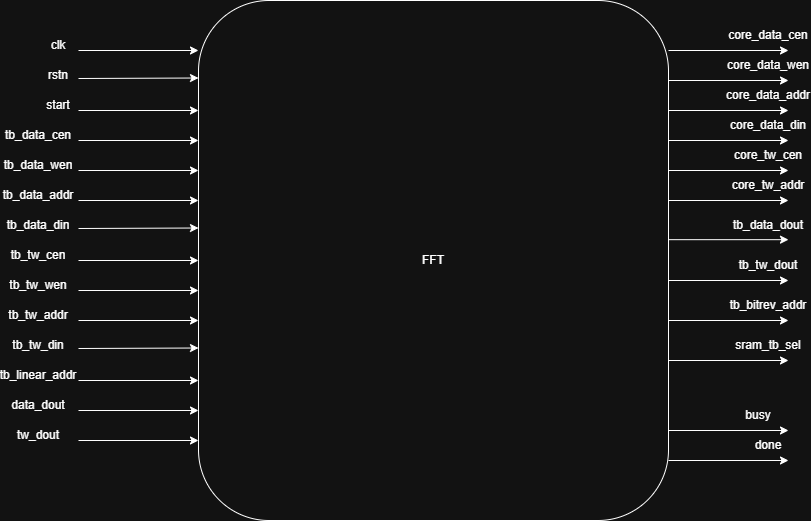

The diagram above was exported from draw.io. Its source (the exported page's mxGraphModel, read from the mxfile embedded in the PNG):
<mxGraphModel dx="1222" dy="761" grid="1" gridSize="10" guides="1" tooltips="1" connect="1" arrows="1" fold="1" page="1" pageScale="1" pageWidth="3300" pageHeight="2339" math="0" shadow="0">
  <root>
    <mxCell id="0" />
    <mxCell id="1" parent="0" />
    <mxCell id="JwAo93P7-Tx7HwBiXQwc-1" parent="1" style="rounded=1;whiteSpace=wrap;html=1;" value="FFT" vertex="1">
      <mxGeometry height="520" width="470" x="570" y="190" as="geometry" />
    </mxCell>
    <mxCell id="JwAo93P7-Tx7HwBiXQwc-2" edge="1" parent="1" style="endArrow=classic;html=1;rounded=0;entryX=0;entryY=0.25;entryDx=0;entryDy=0;" value="">
      <mxGeometry height="50" relative="1" width="50" as="geometry">
        <mxPoint x="450" y="268" as="sourcePoint" />
        <mxPoint x="570" y="267.5" as="targetPoint" />
      </mxGeometry>
    </mxCell>
    <mxCell id="JwAo93P7-Tx7HwBiXQwc-3" edge="1" parent="1" style="endArrow=classic;html=1;rounded=0;entryX=0;entryY=0.25;entryDx=0;entryDy=0;" value="">
      <mxGeometry height="50" relative="1" width="50" as="geometry">
        <mxPoint x="450" y="240" as="sourcePoint" />
        <mxPoint x="570" y="240" as="targetPoint" />
      </mxGeometry>
    </mxCell>
    <mxCell id="JwAo93P7-Tx7HwBiXQwc-4" edge="1" parent="1" style="endArrow=classic;html=1;rounded=0;entryX=0;entryY=0.25;entryDx=0;entryDy=0;" value="">
      <mxGeometry height="50" relative="1" width="50" as="geometry">
        <mxPoint x="450" y="300" as="sourcePoint" />
        <mxPoint x="570" y="300" as="targetPoint" />
      </mxGeometry>
    </mxCell>
    <mxCell id="JwAo93P7-Tx7HwBiXQwc-6" edge="1" parent="1" style="endArrow=classic;html=1;rounded=0;entryX=0;entryY=0.25;entryDx=0;entryDy=0;" value="">
      <mxGeometry height="50" relative="1" width="50" as="geometry">
        <mxPoint x="450" y="360" as="sourcePoint" />
        <mxPoint x="570" y="360" as="targetPoint" />
      </mxGeometry>
    </mxCell>
    <mxCell id="JwAo93P7-Tx7HwBiXQwc-10" parent="1" style="text;html=1;whiteSpace=wrap;strokeColor=none;fillColor=none;align=center;verticalAlign=middle;rounded=0;" value="clk" vertex="1">
      <mxGeometry height="30" width="60" x="400" y="220" as="geometry" />
    </mxCell>
    <mxCell id="JwAo93P7-Tx7HwBiXQwc-11" parent="1" style="text;html=1;whiteSpace=wrap;strokeColor=none;fillColor=none;align=center;verticalAlign=middle;rounded=0;" value="rstn" vertex="1">
      <mxGeometry height="30" width="60" x="400" y="250" as="geometry" />
    </mxCell>
    <mxCell id="JwAo93P7-Tx7HwBiXQwc-12" parent="1" style="text;html=1;whiteSpace=wrap;strokeColor=none;fillColor=none;align=center;verticalAlign=middle;rounded=0;" value="start" vertex="1">
      <mxGeometry height="30" width="60" x="400" y="280" as="geometry" />
    </mxCell>
    <mxCell id="JwAo93P7-Tx7HwBiXQwc-15" edge="1" parent="1" style="endArrow=classic;html=1;rounded=0;entryX=0;entryY=0.25;entryDx=0;entryDy=0;" value="">
      <mxGeometry height="50" relative="1" width="50" as="geometry">
        <mxPoint x="1040" y="620" as="sourcePoint" />
        <mxPoint x="1160" y="620" as="targetPoint" />
      </mxGeometry>
    </mxCell>
    <mxCell id="JwAo93P7-Tx7HwBiXQwc-16" edge="1" parent="1" style="endArrow=classic;html=1;rounded=0;entryX=0;entryY=0.25;entryDx=0;entryDy=0;" value="">
      <mxGeometry height="50" relative="1" width="50" as="geometry">
        <mxPoint x="1040" y="650" as="sourcePoint" />
        <mxPoint x="1160" y="650" as="targetPoint" />
      </mxGeometry>
    </mxCell>
    <mxCell id="JwAo93P7-Tx7HwBiXQwc-17" parent="1" style="text;html=1;whiteSpace=wrap;strokeColor=none;fillColor=none;align=center;verticalAlign=middle;rounded=0;" value="busy" vertex="1">
      <mxGeometry height="30" width="60" x="1100" y="590" as="geometry" />
    </mxCell>
    <mxCell id="JwAo93P7-Tx7HwBiXQwc-18" parent="1" style="text;html=1;whiteSpace=wrap;strokeColor=none;fillColor=none;align=center;verticalAlign=middle;rounded=0;" value="done" vertex="1">
      <mxGeometry height="30" width="60" x="1110" y="620" as="geometry" />
    </mxCell>
    <mxCell id="JwAo93P7-Tx7HwBiXQwc-20" edge="1" parent="1" style="endArrow=classic;html=1;rounded=0;entryX=0;entryY=0.25;entryDx=0;entryDy=0;" value="">
      <mxGeometry height="50" relative="1" width="50" as="geometry">
        <mxPoint x="1040" y="240" as="sourcePoint" />
        <mxPoint x="1160" y="240" as="targetPoint" />
      </mxGeometry>
    </mxCell>
    <mxCell id="JwAo93P7-Tx7HwBiXQwc-21" edge="1" parent="1" style="endArrow=classic;html=1;rounded=0;entryX=0;entryY=0.25;entryDx=0;entryDy=0;" value="">
      <mxGeometry height="50" relative="1" width="50" as="geometry">
        <mxPoint x="1040" y="270" as="sourcePoint" />
        <mxPoint x="1160" y="270" as="targetPoint" />
      </mxGeometry>
    </mxCell>
    <mxCell id="JwAo93P7-Tx7HwBiXQwc-22" edge="1" parent="1" style="endArrow=classic;html=1;rounded=0;entryX=0;entryY=0.25;entryDx=0;entryDy=0;" value="">
      <mxGeometry height="50" relative="1" width="50" as="geometry">
        <mxPoint x="1040" y="300" as="sourcePoint" />
        <mxPoint x="1160" y="300" as="targetPoint" />
      </mxGeometry>
    </mxCell>
    <mxCell id="JwAo93P7-Tx7HwBiXQwc-23" edge="1" parent="1" style="endArrow=classic;html=1;rounded=0;entryX=0;entryY=0.25;entryDx=0;entryDy=0;" value="">
      <mxGeometry height="50" relative="1" width="50" as="geometry">
        <mxPoint x="1040" y="330" as="sourcePoint" />
        <mxPoint x="1160" y="330" as="targetPoint" />
      </mxGeometry>
    </mxCell>
    <mxCell id="JwAo93P7-Tx7HwBiXQwc-24" edge="1" parent="1" style="endArrow=classic;html=1;rounded=0;entryX=0;entryY=0.25;entryDx=0;entryDy=0;" value="">
      <mxGeometry height="50" relative="1" width="50" as="geometry">
        <mxPoint x="1040" y="360" as="sourcePoint" />
        <mxPoint x="1160" y="360" as="targetPoint" />
      </mxGeometry>
    </mxCell>
    <mxCell id="JwAo93P7-Tx7HwBiXQwc-25" parent="1" style="text;html=1;whiteSpace=wrap;strokeColor=none;fillColor=none;align=center;verticalAlign=middle;rounded=0;" value="core_data_cen" vertex="1">
      <mxGeometry height="30" width="60" x="1110" y="210" as="geometry" />
    </mxCell>
    <mxCell id="JwAo93P7-Tx7HwBiXQwc-26" parent="1" style="text;html=1;whiteSpace=wrap;strokeColor=none;fillColor=none;align=center;verticalAlign=middle;rounded=0;" value="core_data_wen" vertex="1">
      <mxGeometry height="30" width="60" x="1110" y="240" as="geometry" />
    </mxCell>
    <mxCell id="JwAo93P7-Tx7HwBiXQwc-27" parent="1" style="text;html=1;whiteSpace=wrap;strokeColor=none;fillColor=none;align=center;verticalAlign=middle;rounded=0;" value="core_data_addr" vertex="1">
      <mxGeometry height="30" width="60" x="1110" y="270" as="geometry" />
    </mxCell>
    <mxCell id="JwAo93P7-Tx7HwBiXQwc-28" parent="1" style="text;html=1;whiteSpace=wrap;strokeColor=none;fillColor=none;align=center;verticalAlign=middle;rounded=0;" value="core_data_din" vertex="1">
      <mxGeometry height="30" width="60" x="1110" y="300" as="geometry" />
    </mxCell>
    <mxCell id="JwAo93P7-Tx7HwBiXQwc-29" edge="1" parent="1" style="endArrow=classic;html=1;rounded=0;entryX=0;entryY=0.25;entryDx=0;entryDy=0;" value="">
      <mxGeometry height="50" relative="1" width="50" as="geometry">
        <mxPoint x="450" y="330" as="sourcePoint" />
        <mxPoint x="570" y="330" as="targetPoint" />
      </mxGeometry>
    </mxCell>
    <mxCell id="JwAo93P7-Tx7HwBiXQwc-30" parent="1" style="text;html=1;whiteSpace=wrap;strokeColor=none;fillColor=none;align=center;verticalAlign=middle;rounded=0;" value="tb_data_cen" vertex="1">
      <mxGeometry height="30" width="60" x="380" y="310" as="geometry" />
    </mxCell>
    <mxCell id="JwAo93P7-Tx7HwBiXQwc-31" parent="1" style="text;html=1;whiteSpace=wrap;strokeColor=none;fillColor=none;align=center;verticalAlign=middle;rounded=0;" value="tb_data_wen" vertex="1">
      <mxGeometry height="30" width="60" x="380" y="340" as="geometry" />
    </mxCell>
    <mxCell id="JwAo93P7-Tx7HwBiXQwc-32" parent="1" style="text;html=1;whiteSpace=wrap;strokeColor=none;fillColor=none;align=center;verticalAlign=middle;rounded=0;" value="core_tw_cen" vertex="1">
      <mxGeometry height="30" width="60" x="1110" y="330" as="geometry" />
    </mxCell>
    <mxCell id="JwAo93P7-Tx7HwBiXQwc-33" edge="1" parent="1" style="endArrow=classic;html=1;rounded=0;entryX=0;entryY=0.25;entryDx=0;entryDy=0;" value="">
      <mxGeometry height="50" relative="1" width="50" as="geometry">
        <mxPoint x="1040" y="390" as="sourcePoint" />
        <mxPoint x="1160" y="390" as="targetPoint" />
      </mxGeometry>
    </mxCell>
    <mxCell id="JwAo93P7-Tx7HwBiXQwc-34" parent="1" style="text;html=1;whiteSpace=wrap;strokeColor=none;fillColor=none;align=center;verticalAlign=middle;rounded=0;" value="core_tw_addr" vertex="1">
      <mxGeometry height="30" width="60" x="1110" y="360" as="geometry" />
    </mxCell>
    <mxCell id="JwAo93P7-Tx7HwBiXQwc-40" edge="1" parent="1" style="endArrow=classic;html=1;rounded=0;entryX=0;entryY=0.25;entryDx=0;entryDy=0;" value="">
      <mxGeometry height="50" relative="1" width="50" as="geometry">
        <mxPoint x="450" y="418" as="sourcePoint" />
        <mxPoint x="570" y="417.5" as="targetPoint" />
      </mxGeometry>
    </mxCell>
    <mxCell id="JwAo93P7-Tx7HwBiXQwc-41" edge="1" parent="1" style="endArrow=classic;html=1;rounded=0;entryX=0;entryY=0.25;entryDx=0;entryDy=0;" value="">
      <mxGeometry height="50" relative="1" width="50" as="geometry">
        <mxPoint x="450" y="390" as="sourcePoint" />
        <mxPoint x="570" y="390" as="targetPoint" />
      </mxGeometry>
    </mxCell>
    <mxCell id="JwAo93P7-Tx7HwBiXQwc-42" edge="1" parent="1" style="endArrow=classic;html=1;rounded=0;entryX=0;entryY=0.25;entryDx=0;entryDy=0;" value="">
      <mxGeometry height="50" relative="1" width="50" as="geometry">
        <mxPoint x="450" y="450" as="sourcePoint" />
        <mxPoint x="570" y="450" as="targetPoint" />
      </mxGeometry>
    </mxCell>
    <mxCell id="JwAo93P7-Tx7HwBiXQwc-43" edge="1" parent="1" style="endArrow=classic;html=1;rounded=0;entryX=0;entryY=0.25;entryDx=0;entryDy=0;" value="">
      <mxGeometry height="50" relative="1" width="50" as="geometry">
        <mxPoint x="450" y="510" as="sourcePoint" />
        <mxPoint x="570" y="510" as="targetPoint" />
      </mxGeometry>
    </mxCell>
    <mxCell id="JwAo93P7-Tx7HwBiXQwc-44" parent="1" style="text;html=1;whiteSpace=wrap;strokeColor=none;fillColor=none;align=center;verticalAlign=middle;rounded=0;" value="tb_data_addr" vertex="1">
      <mxGeometry height="30" width="60" x="380" y="370" as="geometry" />
    </mxCell>
    <mxCell id="JwAo93P7-Tx7HwBiXQwc-45" parent="1" style="text;html=1;whiteSpace=wrap;strokeColor=none;fillColor=none;align=center;verticalAlign=middle;rounded=0;" value="tb_data_din" vertex="1">
      <mxGeometry height="30" width="60" x="380" y="400" as="geometry" />
    </mxCell>
    <mxCell id="JwAo93P7-Tx7HwBiXQwc-46" parent="1" style="text;html=1;whiteSpace=wrap;strokeColor=none;fillColor=none;align=center;verticalAlign=middle;rounded=0;" value="tb_tw_cen" vertex="1">
      <mxGeometry height="30" width="60" x="380" y="430" as="geometry" />
    </mxCell>
    <mxCell id="JwAo93P7-Tx7HwBiXQwc-47" edge="1" parent="1" style="endArrow=classic;html=1;rounded=0;entryX=0;entryY=0.25;entryDx=0;entryDy=0;" value="">
      <mxGeometry height="50" relative="1" width="50" as="geometry">
        <mxPoint x="450" y="480" as="sourcePoint" />
        <mxPoint x="570" y="480" as="targetPoint" />
      </mxGeometry>
    </mxCell>
    <mxCell id="JwAo93P7-Tx7HwBiXQwc-48" parent="1" style="text;html=1;whiteSpace=wrap;strokeColor=none;fillColor=none;align=center;verticalAlign=middle;rounded=0;" value="tb_tw_wen" vertex="1">
      <mxGeometry height="30" width="60" x="380" y="460" as="geometry" />
    </mxCell>
    <mxCell id="JwAo93P7-Tx7HwBiXQwc-49" parent="1" style="text;html=1;whiteSpace=wrap;strokeColor=none;fillColor=none;align=center;verticalAlign=middle;rounded=0;" value="tb_tw_addr" vertex="1">
      <mxGeometry height="30" width="60" x="380" y="490" as="geometry" />
    </mxCell>
    <mxCell id="JwAo93P7-Tx7HwBiXQwc-50" edge="1" parent="1" style="endArrow=classic;html=1;rounded=0;entryX=0;entryY=0.25;entryDx=0;entryDy=0;" value="">
      <mxGeometry height="50" relative="1" width="50" as="geometry">
        <mxPoint x="450" y="538" as="sourcePoint" />
        <mxPoint x="570" y="537.5" as="targetPoint" />
      </mxGeometry>
    </mxCell>
    <mxCell id="JwAo93P7-Tx7HwBiXQwc-51" edge="1" parent="1" style="endArrow=classic;html=1;rounded=0;entryX=0;entryY=0.25;entryDx=0;entryDy=0;" value="">
      <mxGeometry height="50" relative="1" width="50" as="geometry">
        <mxPoint x="450" y="570" as="sourcePoint" />
        <mxPoint x="570" y="570" as="targetPoint" />
      </mxGeometry>
    </mxCell>
    <mxCell id="JwAo93P7-Tx7HwBiXQwc-52" edge="1" parent="1" style="endArrow=classic;html=1;rounded=0;entryX=0;entryY=0.25;entryDx=0;entryDy=0;" value="">
      <mxGeometry height="50" relative="1" width="50" as="geometry">
        <mxPoint x="450" y="630" as="sourcePoint" />
        <mxPoint x="570" y="630" as="targetPoint" />
      </mxGeometry>
    </mxCell>
    <mxCell id="JwAo93P7-Tx7HwBiXQwc-53" parent="1" style="text;html=1;whiteSpace=wrap;strokeColor=none;fillColor=none;align=center;verticalAlign=middle;rounded=0;" value="tb_tw_din" vertex="1">
      <mxGeometry height="30" width="60" x="380" y="520" as="geometry" />
    </mxCell>
    <mxCell id="JwAo93P7-Tx7HwBiXQwc-54" parent="1" style="text;html=1;whiteSpace=wrap;strokeColor=none;fillColor=none;align=center;verticalAlign=middle;rounded=0;" value="tb_linear_addr" vertex="1">
      <mxGeometry height="30" width="60" x="380" y="550" as="geometry" />
    </mxCell>
    <mxCell id="JwAo93P7-Tx7HwBiXQwc-55" edge="1" parent="1" style="endArrow=classic;html=1;rounded=0;entryX=0;entryY=0.25;entryDx=0;entryDy=0;" value="">
      <mxGeometry height="50" relative="1" width="50" as="geometry">
        <mxPoint x="450" y="600" as="sourcePoint" />
        <mxPoint x="570" y="600" as="targetPoint" />
      </mxGeometry>
    </mxCell>
    <mxCell id="JwAo93P7-Tx7HwBiXQwc-56" parent="1" style="text;html=1;whiteSpace=wrap;strokeColor=none;fillColor=none;align=center;verticalAlign=middle;rounded=0;" value="data_dout" vertex="1">
      <mxGeometry height="30" width="60" x="380" y="580" as="geometry" />
    </mxCell>
    <mxCell id="JwAo93P7-Tx7HwBiXQwc-57" parent="1" style="text;html=1;whiteSpace=wrap;strokeColor=none;fillColor=none;align=center;verticalAlign=middle;rounded=0;" value="tw_dout" vertex="1">
      <mxGeometry height="30" width="60" x="380" y="610" as="geometry" />
    </mxCell>
    <mxCell id="JwAo93P7-Tx7HwBiXQwc-62" edge="1" parent="1" style="endArrow=classic;html=1;rounded=0;entryX=0;entryY=0.25;entryDx=0;entryDy=0;" value="">
      <mxGeometry height="50" relative="1" width="50" as="geometry">
        <mxPoint x="1040" y="429.17" as="sourcePoint" />
        <mxPoint x="1160" y="429.17" as="targetPoint" />
      </mxGeometry>
    </mxCell>
    <mxCell id="JwAo93P7-Tx7HwBiXQwc-63" parent="1" style="text;html=1;whiteSpace=wrap;strokeColor=none;fillColor=none;align=center;verticalAlign=middle;rounded=0;" value="tb_data_dout" vertex="1">
      <mxGeometry height="30" width="60" x="1110" y="400" as="geometry" />
    </mxCell>
    <mxCell id="JwAo93P7-Tx7HwBiXQwc-64" edge="1" parent="1" style="endArrow=classic;html=1;rounded=0;entryX=0;entryY=0.25;entryDx=0;entryDy=0;" value="">
      <mxGeometry height="50" relative="1" width="50" as="geometry">
        <mxPoint x="1040" y="470" as="sourcePoint" />
        <mxPoint x="1160" y="470" as="targetPoint" />
      </mxGeometry>
    </mxCell>
    <mxCell id="JwAo93P7-Tx7HwBiXQwc-65" parent="1" style="text;html=1;whiteSpace=wrap;strokeColor=none;fillColor=none;align=center;verticalAlign=middle;rounded=0;" value="tb_tw_dout" vertex="1">
      <mxGeometry height="30" width="60" x="1110" y="440" as="geometry" />
    </mxCell>
    <mxCell id="JwAo93P7-Tx7HwBiXQwc-66" edge="1" parent="1" style="endArrow=classic;html=1;rounded=0;entryX=0;entryY=0.25;entryDx=0;entryDy=0;" value="">
      <mxGeometry height="50" relative="1" width="50" as="geometry">
        <mxPoint x="1040" y="510" as="sourcePoint" />
        <mxPoint x="1160" y="510" as="targetPoint" />
      </mxGeometry>
    </mxCell>
    <mxCell id="JwAo93P7-Tx7HwBiXQwc-67" parent="1" style="text;html=1;whiteSpace=wrap;strokeColor=none;fillColor=none;align=center;verticalAlign=middle;rounded=0;" value="tb_bitrev_addr" vertex="1">
      <mxGeometry height="30" width="60" x="1110" y="480" as="geometry" />
    </mxCell>
    <mxCell id="JwAo93P7-Tx7HwBiXQwc-68" edge="1" parent="1" style="endArrow=classic;html=1;rounded=0;entryX=0;entryY=0.25;entryDx=0;entryDy=0;" value="">
      <mxGeometry height="50" relative="1" width="50" as="geometry">
        <mxPoint x="1040" y="550" as="sourcePoint" />
        <mxPoint x="1160" y="550" as="targetPoint" />
      </mxGeometry>
    </mxCell>
    <mxCell id="JwAo93P7-Tx7HwBiXQwc-69" parent="1" style="text;html=1;whiteSpace=wrap;strokeColor=none;fillColor=none;align=center;verticalAlign=middle;rounded=0;" value="sram_tb_sel" vertex="1">
      <mxGeometry height="30" width="60" x="1110" y="520" as="geometry" />
    </mxCell>
  </root>
</mxGraphModel>